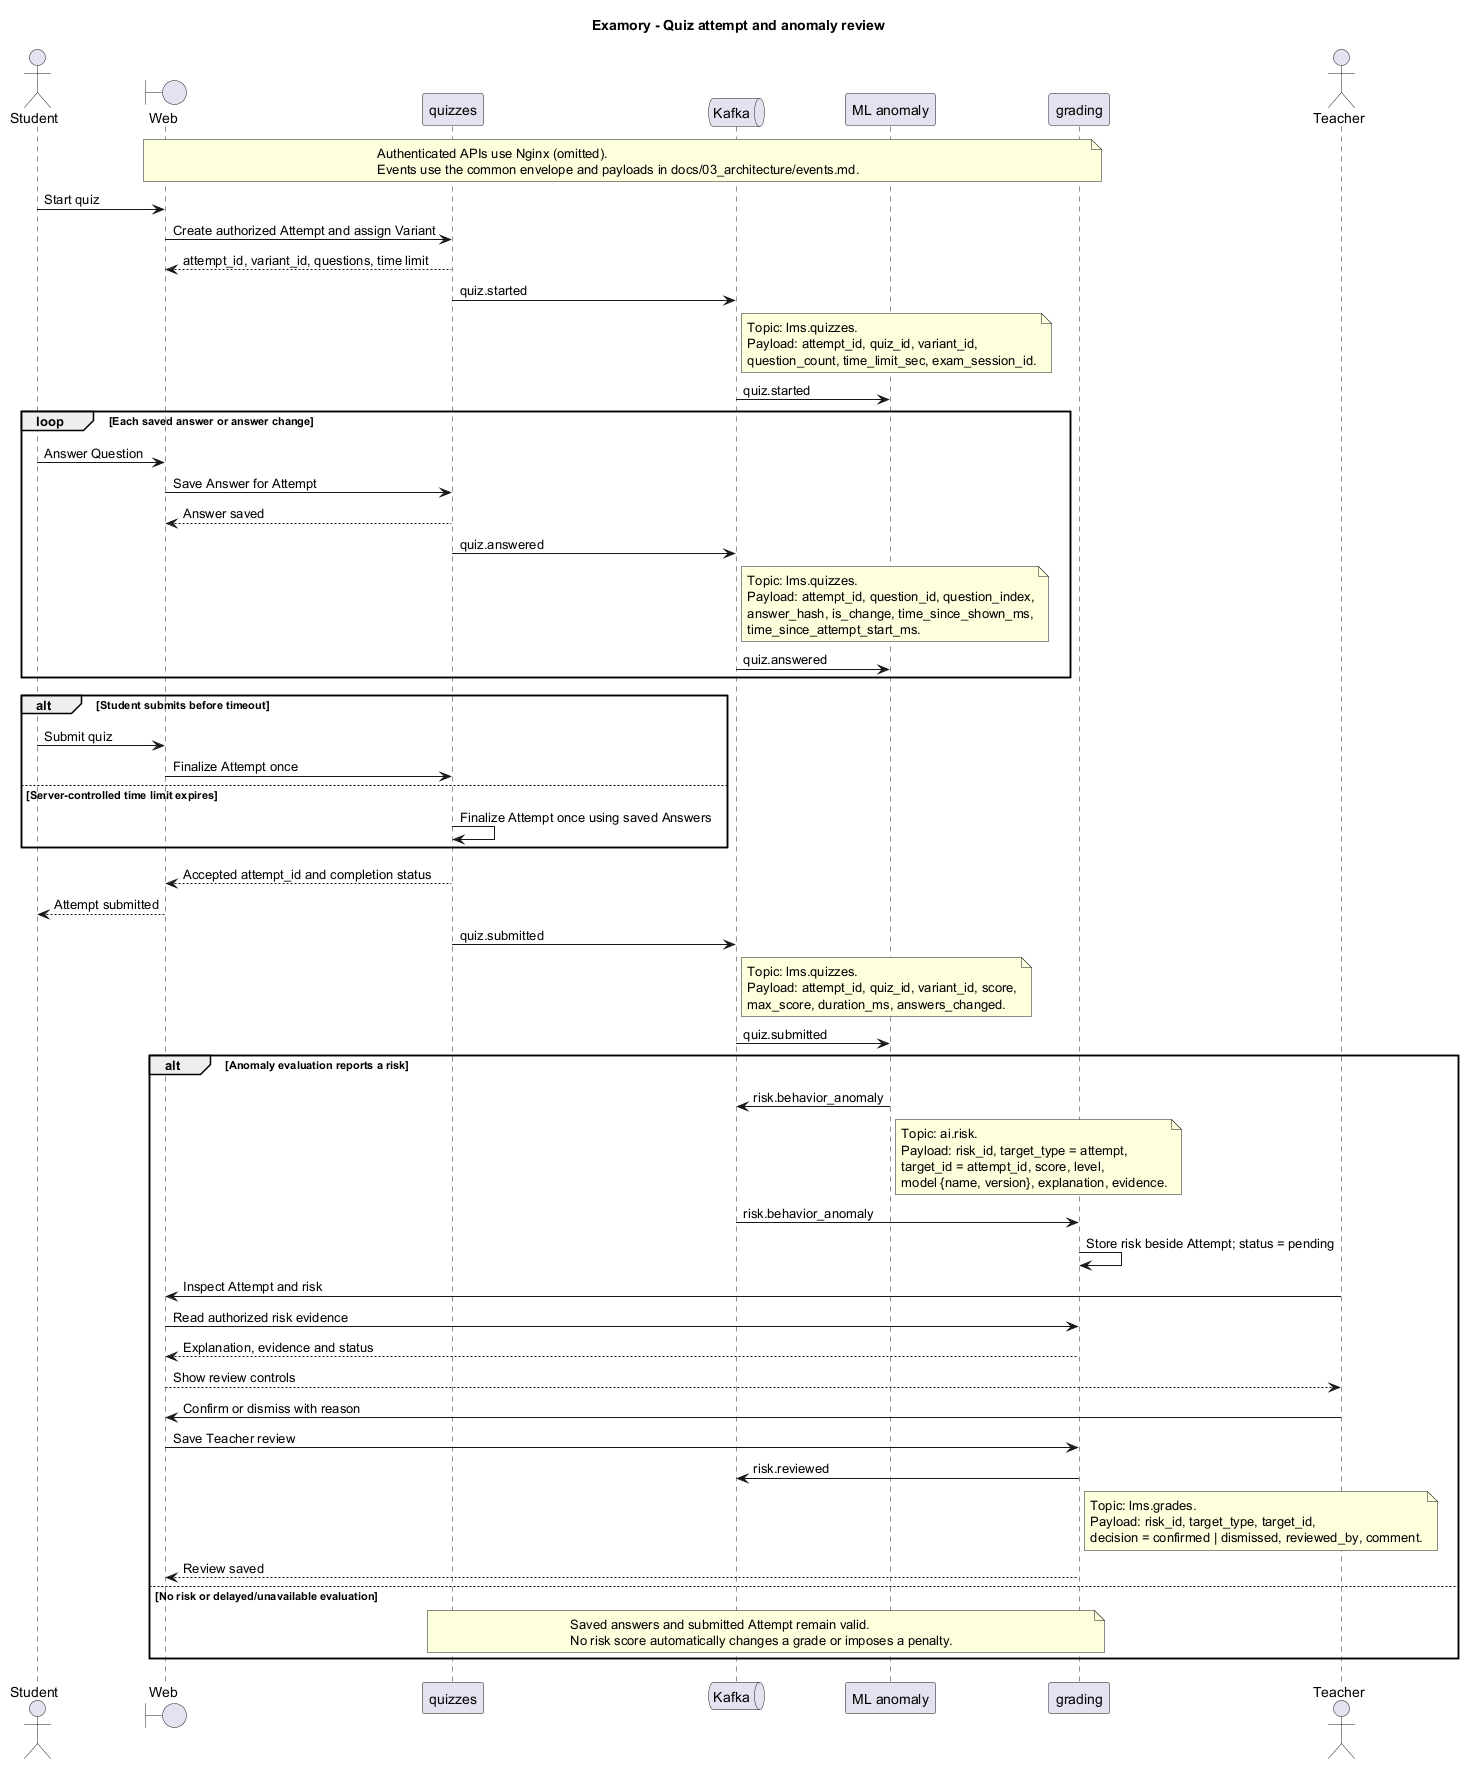

The diagram above was rendered by PlantUML. Its source (embedded in the PNG):
@startuml
title Examory - Quiz attempt and anomaly review
actor Student
boundary Web
participant quizzes
queue Kafka
participant "ML anomaly" as Anomaly
participant grading
actor Teacher

note over Web, grading
  Authenticated APIs use Nginx (omitted).
  Events use the common envelope and payloads in docs/03_architecture/events.md.
end note
Student -> Web : Start quiz
Web -> quizzes : Create authorized Attempt and assign Variant
quizzes --> Web : attempt_id, variant_id, questions, time limit
quizzes -> Kafka : quiz.started
note right of Kafka
  Topic: lms.quizzes.
  Payload: attempt_id, quiz_id, variant_id,
  question_count, time_limit_sec, exam_session_id.
end note
Kafka -> Anomaly : quiz.started
loop Each saved answer or answer change
  Student -> Web : Answer Question
  Web -> quizzes : Save Answer for Attempt
  quizzes --> Web : Answer saved
  quizzes -> Kafka : quiz.answered
  note right of Kafka
    Topic: lms.quizzes.
    Payload: attempt_id, question_id, question_index,
    answer_hash, is_change, time_since_shown_ms,
    time_since_attempt_start_ms.
  end note
  Kafka -> Anomaly : quiz.answered
end
alt Student submits before timeout
  Student -> Web : Submit quiz
  Web -> quizzes : Finalize Attempt once
else Server-controlled time limit expires
  quizzes -> quizzes : Finalize Attempt once using saved Answers
end
quizzes --> Web : Accepted attempt_id and completion status
Web --> Student : Attempt submitted
quizzes -> Kafka : quiz.submitted
note right of Kafka
  Topic: lms.quizzes.
  Payload: attempt_id, quiz_id, variant_id, score,
  max_score, duration_ms, answers_changed.
end note
Kafka -> Anomaly : quiz.submitted
alt Anomaly evaluation reports a risk
  Anomaly -> Kafka : risk.behavior_anomaly
  note right of Anomaly
    Topic: ai.risk.
    Payload: risk_id, target_type = attempt,
    target_id = attempt_id, score, level,
    model {name, version}, explanation, evidence.
  end note
  Kafka -> grading : risk.behavior_anomaly
  grading -> grading : Store risk beside Attempt; status = pending
  Teacher -> Web : Inspect Attempt and risk
  Web -> grading : Read authorized risk evidence
  grading --> Web : Explanation, evidence and status
  Web --> Teacher : Show review controls
  Teacher -> Web : Confirm or dismiss with reason
  Web -> grading : Save Teacher review
  grading -> Kafka : risk.reviewed
  note right of grading
    Topic: lms.grades.
    Payload: risk_id, target_type, target_id,
    decision = confirmed | dismissed, reviewed_by, comment.
  end note
  grading --> Web : Review saved
else No risk or delayed/unavailable evaluation
  note over quizzes, grading
    Saved answers and submitted Attempt remain valid.
    No risk score automatically changes a grade or imposes a penalty.
  end note
end
@enduml